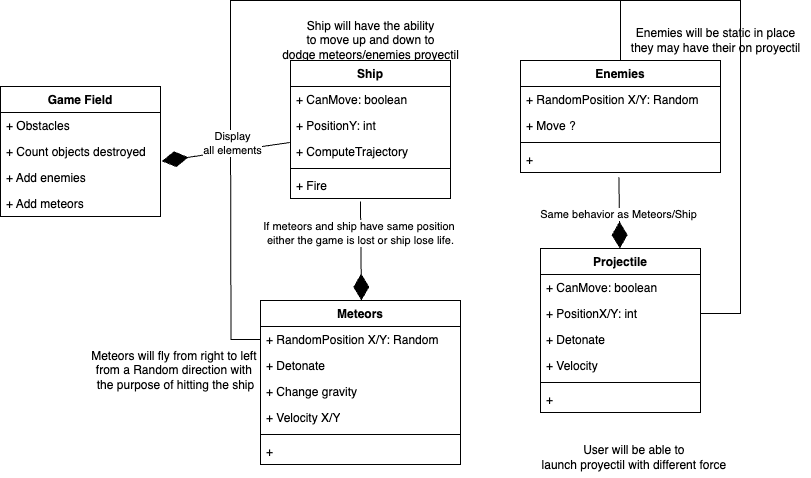

The diagram above was exported from draw.io. Its source (the exported page's mxGraphModel, read from the mxfile embedded in the PNG):
<mxGraphModel dx="954" dy="544" grid="1" gridSize="10" guides="1" tooltips="1" connect="1" arrows="1" fold="1" page="1" pageScale="1" pageWidth="850" pageHeight="1100" math="0" shadow="0">
  <root>
    <mxCell id="0" />
    <mxCell id="1" parent="0" />
    <mxCell id="j6X3iuMTT80umR6ZVCOs-26" value="Ship will have the ability&lt;br&gt;to move up and down to&lt;br&gt;dodge meteors/enemies proyectil" style="text;html=1;align=center;verticalAlign=middle;resizable=0;points=[];autosize=1;strokeColor=none;fillColor=none;" parent="1" vertex="1">
      <mxGeometry x="290" y="260" width="200" height="60" as="geometry" />
    </mxCell>
    <mxCell id="j6X3iuMTT80umR6ZVCOs-27" value="Projectile" style="swimlane;fontStyle=1;align=center;verticalAlign=top;childLayout=stackLayout;horizontal=1;startSize=26;horizontalStack=0;resizeParent=1;resizeParentMax=0;resizeLast=0;collapsible=1;marginBottom=0;whiteSpace=wrap;html=1;" parent="1" vertex="1">
      <mxGeometry x="560" y="498" width="160" height="164" as="geometry" />
    </mxCell>
    <mxCell id="j6X3iuMTT80umR6ZVCOs-28" value="+ CanMove: boolean" style="text;strokeColor=none;fillColor=none;align=left;verticalAlign=top;spacingLeft=4;spacingRight=4;overflow=hidden;rotatable=0;points=[[0,0.5],[1,0.5]];portConstraint=eastwest;whiteSpace=wrap;html=1;" parent="j6X3iuMTT80umR6ZVCOs-27" vertex="1">
      <mxGeometry y="26" width="160" height="26" as="geometry" />
    </mxCell>
    <mxCell id="j6X3iuMTT80umR6ZVCOs-30" value="+ PositionX/Y: int" style="text;strokeColor=none;fillColor=none;align=left;verticalAlign=top;spacingLeft=4;spacingRight=4;overflow=hidden;rotatable=0;points=[[0,0.5],[1,0.5]];portConstraint=eastwest;whiteSpace=wrap;html=1;" parent="j6X3iuMTT80umR6ZVCOs-27" vertex="1">
      <mxGeometry y="52" width="160" height="26" as="geometry" />
    </mxCell>
    <mxCell id="j6X3iuMTT80umR6ZVCOs-31" value="+ Detonate" style="text;strokeColor=none;fillColor=none;align=left;verticalAlign=top;spacingLeft=4;spacingRight=4;overflow=hidden;rotatable=0;points=[[0,0.5],[1,0.5]];portConstraint=eastwest;whiteSpace=wrap;html=1;" parent="j6X3iuMTT80umR6ZVCOs-27" vertex="1">
      <mxGeometry y="78" width="160" height="26" as="geometry" />
    </mxCell>
    <mxCell id="11" value="+ Velocity&amp;nbsp;" style="text;strokeColor=none;fillColor=none;align=left;verticalAlign=top;spacingLeft=4;spacingRight=4;overflow=hidden;rotatable=0;points=[[0,0.5],[1,0.5]];portConstraint=eastwest;whiteSpace=wrap;html=1;" parent="j6X3iuMTT80umR6ZVCOs-27" vertex="1">
      <mxGeometry y="104" width="160" height="26" as="geometry" />
    </mxCell>
    <mxCell id="j6X3iuMTT80umR6ZVCOs-29" value="" style="line;strokeWidth=1;fillColor=none;align=left;verticalAlign=middle;spacingTop=-1;spacingLeft=3;spacingRight=3;rotatable=0;labelPosition=right;points=[];portConstraint=eastwest;strokeColor=inherit;" parent="j6X3iuMTT80umR6ZVCOs-27" vertex="1">
      <mxGeometry y="130" width="160" height="8" as="geometry" />
    </mxCell>
    <mxCell id="2" value="+&amp;nbsp;" style="text;strokeColor=none;fillColor=none;align=left;verticalAlign=top;spacingLeft=4;spacingRight=4;overflow=hidden;rotatable=0;points=[[0,0.5],[1,0.5]];portConstraint=eastwest;whiteSpace=wrap;html=1;" parent="j6X3iuMTT80umR6ZVCOs-27" vertex="1">
      <mxGeometry y="138" width="160" height="26" as="geometry" />
    </mxCell>
    <mxCell id="j6X3iuMTT80umR6ZVCOs-33" value="Ship" style="swimlane;fontStyle=1;align=center;verticalAlign=top;childLayout=stackLayout;horizontal=1;startSize=26;horizontalStack=0;resizeParent=1;resizeParentMax=0;resizeLast=0;collapsible=1;marginBottom=0;whiteSpace=wrap;html=1;" parent="1" vertex="1">
      <mxGeometry x="310" y="310" width="160" height="138" as="geometry" />
    </mxCell>
    <mxCell id="j6X3iuMTT80umR6ZVCOs-34" value="+ CanMove: boolean" style="text;strokeColor=none;fillColor=none;align=left;verticalAlign=top;spacingLeft=4;spacingRight=4;overflow=hidden;rotatable=0;points=[[0,0.5],[1,0.5]];portConstraint=eastwest;whiteSpace=wrap;html=1;" parent="j6X3iuMTT80umR6ZVCOs-33" vertex="1">
      <mxGeometry y="26" width="160" height="26" as="geometry" />
    </mxCell>
    <mxCell id="j6X3iuMTT80umR6ZVCOs-35" value="+ PositionY: int" style="text;strokeColor=none;fillColor=none;align=left;verticalAlign=top;spacingLeft=4;spacingRight=4;overflow=hidden;rotatable=0;points=[[0,0.5],[1,0.5]];portConstraint=eastwest;whiteSpace=wrap;html=1;" parent="j6X3iuMTT80umR6ZVCOs-33" vertex="1">
      <mxGeometry y="52" width="160" height="26" as="geometry" />
    </mxCell>
    <mxCell id="_-YBGEYCxy4akOvN2rrl-13" value="+ ComputeTrajectory" style="text;strokeColor=none;fillColor=none;align=left;verticalAlign=top;spacingLeft=4;spacingRight=4;overflow=hidden;rotatable=0;points=[[0,0.5],[1,0.5]];portConstraint=eastwest;whiteSpace=wrap;html=1;" vertex="1" parent="j6X3iuMTT80umR6ZVCOs-33">
      <mxGeometry y="78" width="160" height="26" as="geometry" />
    </mxCell>
    <mxCell id="j6X3iuMTT80umR6ZVCOs-36" value="" style="line;strokeWidth=1;fillColor=none;align=left;verticalAlign=middle;spacingTop=-1;spacingLeft=3;spacingRight=3;rotatable=0;labelPosition=right;points=[];portConstraint=eastwest;strokeColor=inherit;" parent="j6X3iuMTT80umR6ZVCOs-33" vertex="1">
      <mxGeometry y="104" width="160" height="8" as="geometry" />
    </mxCell>
    <mxCell id="j6X3iuMTT80umR6ZVCOs-38" value="+ Fire" style="text;strokeColor=none;fillColor=none;align=left;verticalAlign=top;spacingLeft=4;spacingRight=4;overflow=hidden;rotatable=0;points=[[0,0.5],[1,0.5]];portConstraint=eastwest;whiteSpace=wrap;html=1;" parent="j6X3iuMTT80umR6ZVCOs-33" vertex="1">
      <mxGeometry y="112" width="160" height="26" as="geometry" />
    </mxCell>
    <mxCell id="j6X3iuMTT80umR6ZVCOs-39" value="Enemies" style="swimlane;fontStyle=1;align=center;verticalAlign=top;childLayout=stackLayout;horizontal=1;startSize=26;horizontalStack=0;resizeParent=1;resizeParentMax=0;resizeLast=0;collapsible=1;marginBottom=0;whiteSpace=wrap;html=1;" parent="1" vertex="1">
      <mxGeometry x="540" y="310" width="200" height="112" as="geometry" />
    </mxCell>
    <mxCell id="j6X3iuMTT80umR6ZVCOs-41" value="+ RandomPosition X/Y: Random" style="text;strokeColor=none;fillColor=none;align=left;verticalAlign=top;spacingLeft=4;spacingRight=4;overflow=hidden;rotatable=0;points=[[0,0.5],[1,0.5]];portConstraint=eastwest;whiteSpace=wrap;html=1;" parent="j6X3iuMTT80umR6ZVCOs-39" vertex="1">
      <mxGeometry y="26" width="200" height="26" as="geometry" />
    </mxCell>
    <mxCell id="6" value="+ Move ?" style="text;strokeColor=none;fillColor=none;align=left;verticalAlign=top;spacingLeft=4;spacingRight=4;overflow=hidden;rotatable=0;points=[[0,0.5],[1,0.5]];portConstraint=eastwest;whiteSpace=wrap;html=1;" parent="j6X3iuMTT80umR6ZVCOs-39" vertex="1">
      <mxGeometry y="52" width="200" height="26" as="geometry" />
    </mxCell>
    <mxCell id="j6X3iuMTT80umR6ZVCOs-42" value="" style="line;strokeWidth=1;fillColor=none;align=left;verticalAlign=middle;spacingTop=-1;spacingLeft=3;spacingRight=3;rotatable=0;labelPosition=right;points=[];portConstraint=eastwest;strokeColor=inherit;" parent="j6X3iuMTT80umR6ZVCOs-39" vertex="1">
      <mxGeometry y="78" width="200" height="8" as="geometry" />
    </mxCell>
    <mxCell id="j6X3iuMTT80umR6ZVCOs-44" value="+&amp;nbsp;" style="text;strokeColor=none;fillColor=none;align=left;verticalAlign=top;spacingLeft=4;spacingRight=4;overflow=hidden;rotatable=0;points=[[0,0.5],[1,0.5]];portConstraint=eastwest;whiteSpace=wrap;html=1;" parent="j6X3iuMTT80umR6ZVCOs-39" vertex="1">
      <mxGeometry y="86" width="200" height="26" as="geometry" />
    </mxCell>
    <mxCell id="j6X3iuMTT80umR6ZVCOs-46" value="Meteors" style="swimlane;fontStyle=1;align=center;verticalAlign=top;childLayout=stackLayout;horizontal=1;startSize=26;horizontalStack=0;resizeParent=1;resizeParentMax=0;resizeLast=0;collapsible=1;marginBottom=0;whiteSpace=wrap;html=1;" parent="1" vertex="1">
      <mxGeometry x="280" y="550" width="200" height="164" as="geometry" />
    </mxCell>
    <mxCell id="j6X3iuMTT80umR6ZVCOs-47" value="+ RandomPosition X/Y: Random" style="text;strokeColor=none;fillColor=none;align=left;verticalAlign=top;spacingLeft=4;spacingRight=4;overflow=hidden;rotatable=0;points=[[0,0.5],[1,0.5]];portConstraint=eastwest;whiteSpace=wrap;html=1;" parent="j6X3iuMTT80umR6ZVCOs-46" vertex="1">
      <mxGeometry y="26" width="200" height="26" as="geometry" />
    </mxCell>
    <mxCell id="3" value="+ Detonate&lt;span style=&quot;white-space: pre;&quot;&gt;&#09;&lt;/span&gt;" style="text;strokeColor=none;fillColor=none;align=left;verticalAlign=top;spacingLeft=4;spacingRight=4;overflow=hidden;rotatable=0;points=[[0,0.5],[1,0.5]];portConstraint=eastwest;whiteSpace=wrap;html=1;" parent="j6X3iuMTT80umR6ZVCOs-46" vertex="1">
      <mxGeometry y="52" width="200" height="26" as="geometry" />
    </mxCell>
    <mxCell id="4" value="+ Change gravity" style="text;strokeColor=none;fillColor=none;align=left;verticalAlign=top;spacingLeft=4;spacingRight=4;overflow=hidden;rotatable=0;points=[[0,0.5],[1,0.5]];portConstraint=eastwest;whiteSpace=wrap;html=1;" parent="j6X3iuMTT80umR6ZVCOs-46" vertex="1">
      <mxGeometry y="78" width="200" height="26" as="geometry" />
    </mxCell>
    <mxCell id="12" value="+ Velocity X/Y" style="text;strokeColor=none;fillColor=none;align=left;verticalAlign=top;spacingLeft=4;spacingRight=4;overflow=hidden;rotatable=0;points=[[0,0.5],[1,0.5]];portConstraint=eastwest;whiteSpace=wrap;html=1;" parent="j6X3iuMTT80umR6ZVCOs-46" vertex="1">
      <mxGeometry y="104" width="200" height="26" as="geometry" />
    </mxCell>
    <mxCell id="j6X3iuMTT80umR6ZVCOs-48" value="" style="line;strokeWidth=1;fillColor=none;align=left;verticalAlign=middle;spacingTop=-1;spacingLeft=3;spacingRight=3;rotatable=0;labelPosition=right;points=[];portConstraint=eastwest;strokeColor=inherit;" parent="j6X3iuMTT80umR6ZVCOs-46" vertex="1">
      <mxGeometry y="130" width="200" height="8" as="geometry" />
    </mxCell>
    <mxCell id="j6X3iuMTT80umR6ZVCOs-49" value="+" style="text;strokeColor=none;fillColor=none;align=left;verticalAlign=top;spacingLeft=4;spacingRight=4;overflow=hidden;rotatable=0;points=[[0,0.5],[1,0.5]];portConstraint=eastwest;whiteSpace=wrap;html=1;" parent="j6X3iuMTT80umR6ZVCOs-46" vertex="1">
      <mxGeometry y="138" width="200" height="26" as="geometry" />
    </mxCell>
    <mxCell id="j6X3iuMTT80umR6ZVCOs-50" value="" style="endArrow=diamondThin;endFill=1;endSize=24;html=1;rounded=0;entryX=0.703;entryY=-0.031;entryDx=0;entryDy=0;entryPerimeter=0;exitX=0.431;exitY=1.115;exitDx=0;exitDy=0;exitPerimeter=0;" parent="1" edge="1">
      <mxGeometry width="160" relative="1" as="geometry">
        <mxPoint x="379.96000000000004" y="450.99" as="sourcePoint" />
        <mxPoint x="380.9300000000001" y="550.004" as="targetPoint" />
      </mxGeometry>
    </mxCell>
    <mxCell id="j6X3iuMTT80umR6ZVCOs-51" value="If meteors and ship have same position&amp;nbsp;&lt;br&gt;either the game is lost or ship lose life." style="edgeLabel;html=1;align=center;verticalAlign=middle;resizable=0;points=[];" parent="j6X3iuMTT80umR6ZVCOs-50" vertex="1" connectable="0">
      <mxGeometry x="-0.36" y="-1" relative="1" as="geometry">
        <mxPoint as="offset" />
      </mxGeometry>
    </mxCell>
    <mxCell id="j6X3iuMTT80umR6ZVCOs-52" value="" style="endArrow=diamondThin;endFill=1;endSize=24;html=1;rounded=0;exitX=0.492;exitY=1.179;exitDx=0;exitDy=0;exitPerimeter=0;" parent="1" source="j6X3iuMTT80umR6ZVCOs-44" edge="1">
      <mxGeometry width="160" relative="1" as="geometry">
        <mxPoint x="639.33" y="438" as="sourcePoint" />
        <mxPoint x="639.33" y="498" as="targetPoint" />
      </mxGeometry>
    </mxCell>
    <mxCell id="j6X3iuMTT80umR6ZVCOs-53" value="Same behavior as Meteors/Ship" style="edgeLabel;html=1;align=center;verticalAlign=middle;resizable=0;points=[];" parent="j6X3iuMTT80umR6ZVCOs-52" vertex="1" connectable="0">
      <mxGeometry x="0.0411" y="-1" relative="1" as="geometry">
        <mxPoint as="offset" />
      </mxGeometry>
    </mxCell>
    <mxCell id="j6X3iuMTT80umR6ZVCOs-54" value="Game Field" style="swimlane;fontStyle=1;align=center;verticalAlign=top;childLayout=stackLayout;horizontal=1;startSize=26;horizontalStack=0;resizeParent=1;resizeParentMax=0;resizeLast=0;collapsible=1;marginBottom=0;whiteSpace=wrap;html=1;" parent="1" vertex="1">
      <mxGeometry x="20" y="336" width="160" height="130" as="geometry" />
    </mxCell>
    <mxCell id="9" value="+ Obstacles" style="text;strokeColor=none;fillColor=none;align=left;verticalAlign=top;spacingLeft=4;spacingRight=4;overflow=hidden;rotatable=0;points=[[0,0.5],[1,0.5]];portConstraint=eastwest;whiteSpace=wrap;html=1;" parent="j6X3iuMTT80umR6ZVCOs-54" vertex="1">
      <mxGeometry y="26" width="160" height="26" as="geometry" />
    </mxCell>
    <mxCell id="8" value="+ Count objects destroyed" style="text;strokeColor=none;fillColor=none;align=left;verticalAlign=top;spacingLeft=4;spacingRight=4;overflow=hidden;rotatable=0;points=[[0,0.5],[1,0.5]];portConstraint=eastwest;whiteSpace=wrap;html=1;" parent="j6X3iuMTT80umR6ZVCOs-54" vertex="1">
      <mxGeometry y="52" width="160" height="26" as="geometry" />
    </mxCell>
    <mxCell id="j6X3iuMTT80umR6ZVCOs-59" value="+ Add enemies" style="text;strokeColor=none;fillColor=none;align=left;verticalAlign=top;spacingLeft=4;spacingRight=4;overflow=hidden;rotatable=0;points=[[0,0.5],[1,0.5]];portConstraint=eastwest;whiteSpace=wrap;html=1;" parent="j6X3iuMTT80umR6ZVCOs-54" vertex="1">
      <mxGeometry y="78" width="160" height="26" as="geometry" />
    </mxCell>
    <mxCell id="_-YBGEYCxy4akOvN2rrl-12" value="+ Add meteors" style="text;strokeColor=none;fillColor=none;align=left;verticalAlign=top;spacingLeft=4;spacingRight=4;overflow=hidden;rotatable=0;points=[[0,0.5],[1,0.5]];portConstraint=eastwest;whiteSpace=wrap;html=1;" vertex="1" parent="j6X3iuMTT80umR6ZVCOs-54">
      <mxGeometry y="104" width="160" height="26" as="geometry" />
    </mxCell>
    <mxCell id="j6X3iuMTT80umR6ZVCOs-60" value="" style="endArrow=diamondThin;endFill=1;endSize=24;html=1;rounded=0;entryX=1.008;entryY=-0.128;entryDx=0;entryDy=0;entryPerimeter=0;exitX=-0.004;exitY=-0.231;exitDx=0;exitDy=0;exitPerimeter=0;" parent="1" target="j6X3iuMTT80umR6ZVCOs-59" edge="1">
      <mxGeometry width="160" relative="1" as="geometry">
        <mxPoint x="309.3599999999999" y="391.9939999999999" as="sourcePoint" />
        <mxPoint x="202.07999999999993" y="392" as="targetPoint" />
      </mxGeometry>
    </mxCell>
    <mxCell id="j6X3iuMTT80umR6ZVCOs-61" value="" style="endArrow=none;html=1;edgeStyle=orthogonalEdgeStyle;rounded=0;exitX=0;exitY=0.5;exitDx=0;exitDy=0;" parent="1" source="j6X3iuMTT80umR6ZVCOs-47" edge="1">
      <mxGeometry relative="1" as="geometry">
        <mxPoint x="110" y="520" as="sourcePoint" />
        <mxPoint x="250" y="370" as="targetPoint" />
      </mxGeometry>
    </mxCell>
    <mxCell id="j6X3iuMTT80umR6ZVCOs-66" value="Display &lt;br&gt;all elements" style="edgeLabel;html=1;align=center;verticalAlign=middle;resizable=0;points=[];" parent="j6X3iuMTT80umR6ZVCOs-61" vertex="1" connectable="0">
      <mxGeometry x="0.8069" y="-1" relative="1" as="geometry">
        <mxPoint y="-1" as="offset" />
      </mxGeometry>
    </mxCell>
    <mxCell id="j6X3iuMTT80umR6ZVCOs-64" value="" style="endArrow=none;html=1;edgeStyle=orthogonalEdgeStyle;rounded=0;exitX=0.5;exitY=0;exitDx=0;exitDy=0;" parent="1" source="j6X3iuMTT80umR6ZVCOs-39" edge="1">
      <mxGeometry relative="1" as="geometry">
        <mxPoint x="640" y="250" as="sourcePoint" />
        <mxPoint x="250" y="370" as="targetPoint" />
        <Array as="points">
          <mxPoint x="640" y="250" />
          <mxPoint x="250" y="250" />
        </Array>
      </mxGeometry>
    </mxCell>
    <mxCell id="j6X3iuMTT80umR6ZVCOs-65" value="" style="endArrow=none;html=1;edgeStyle=orthogonalEdgeStyle;rounded=0;exitX=1;exitY=0.5;exitDx=0;exitDy=0;" parent="1" source="j6X3iuMTT80umR6ZVCOs-30" edge="1">
      <mxGeometry relative="1" as="geometry">
        <mxPoint x="760" y="560" as="sourcePoint" />
        <mxPoint x="640" y="310" as="targetPoint" />
        <Array as="points">
          <mxPoint x="760" y="563" />
          <mxPoint x="760" y="250" />
          <mxPoint x="640" y="250" />
        </Array>
      </mxGeometry>
    </mxCell>
    <mxCell id="j6X3iuMTT80umR6ZVCOs-67" value="Meteors will fly from right to left&amp;nbsp;&lt;br&gt;from a Random direction with&amp;nbsp;&lt;br&gt;the purpose of hitting the ship" style="text;html=1;align=center;verticalAlign=middle;resizable=0;points=[];autosize=1;strokeColor=none;fillColor=none;" parent="1" vertex="1">
      <mxGeometry x="100" y="590" width="190" height="60" as="geometry" />
    </mxCell>
    <mxCell id="j6X3iuMTT80umR6ZVCOs-68" value="User will be able to&amp;nbsp;&lt;br&gt;launch proyectil with different force&amp;nbsp;" style="text;html=1;align=center;verticalAlign=middle;resizable=0;points=[];autosize=1;strokeColor=none;fillColor=none;" parent="1" vertex="1">
      <mxGeometry x="550" y="687" width="210" height="40" as="geometry" />
    </mxCell>
    <mxCell id="j6X3iuMTT80umR6ZVCOs-69" value="Enemies will be static in place&lt;br&gt;they may have their on proyectil" style="text;html=1;align=center;verticalAlign=middle;resizable=0;points=[];autosize=1;strokeColor=none;fillColor=none;" parent="1" vertex="1">
      <mxGeometry x="640" y="270" width="190" height="40" as="geometry" />
    </mxCell>
  </root>
</mxGraphModel>